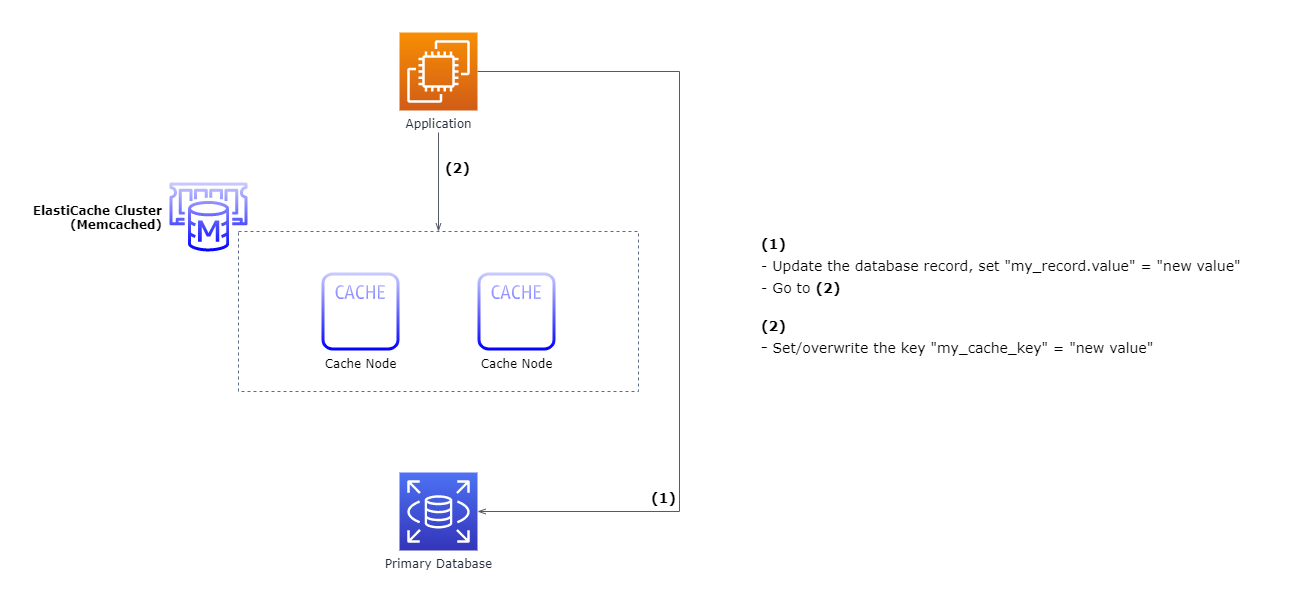

The diagram above was exported from draw.io. Its source (the exported page's mxGraphModel, read from the mxfile embedded in the PNG):
<mxGraphModel dx="1422" dy="724" grid="1" gridSize="10" guides="1" tooltips="1" connect="1" arrows="1" fold="1" page="1" pageScale="1" pageWidth="1169" pageHeight="827" math="0" shadow="0">
  <root>
    <mxCell id="FJpa79DX6yE17SND4IEA-0" />
    <mxCell id="FJpa79DX6yE17SND4IEA-1" parent="FJpa79DX6yE17SND4IEA-0" />
    <mxCell id="FJpa79DX6yE17SND4IEA-2" value="" style="fillColor=none;strokeColor=#5A6C86;dashed=1;verticalAlign=top;fontStyle=0;fontColor=#5A6C86;" vertex="1" parent="FJpa79DX6yE17SND4IEA-1">
      <mxGeometry x="249" y="354" width="400" height="160" as="geometry" />
    </mxCell>
    <mxCell id="FJpa79DX6yE17SND4IEA-3" value="Cache Node" style="outlineConnect=0;strokeColor=#6c8ebf;dashed=0;verticalLabelPosition=bottom;verticalAlign=top;align=center;html=1;fontSize=12;fontStyle=0;aspect=fixed;pointerEvents=1;shape=mxgraph.aws4.cache_node;fontFamily=Verdana;gradientColor=#0000FF;fillColor=#CCCCFF;" vertex="1" parent="FJpa79DX6yE17SND4IEA-1">
      <mxGeometry x="332" y="395" width="78" height="78" as="geometry" />
    </mxCell>
    <mxCell id="FJpa79DX6yE17SND4IEA-4" value="Cache Node" style="outlineConnect=0;strokeColor=#6c8ebf;dashed=0;verticalLabelPosition=bottom;verticalAlign=top;align=center;html=1;fontSize=12;fontStyle=0;aspect=fixed;pointerEvents=1;shape=mxgraph.aws4.cache_node;fontFamily=Verdana;gradientColor=#0000FF;fillColor=#CCCCFF;" vertex="1" parent="FJpa79DX6yE17SND4IEA-1">
      <mxGeometry x="488" y="395" width="78" height="78" as="geometry" />
    </mxCell>
    <mxCell id="FJpa79DX6yE17SND4IEA-6" value="" style="edgeStyle=orthogonalEdgeStyle;html=1;endArrow=openThin;elbow=vertical;startArrow=none;endFill=0;strokeColor=#545B64;rounded=0;fontFamily=Verdana;entryX=1;entryY=0.5;entryDx=0;entryDy=0;entryPerimeter=0;exitX=1;exitY=0.5;exitDx=0;exitDy=0;exitPerimeter=0;" edge="1" parent="FJpa79DX6yE17SND4IEA-1" source="FJpa79DX6yE17SND4IEA-13" target="FJpa79DX6yE17SND4IEA-9">
      <mxGeometry width="100" relative="1" as="geometry">
        <mxPoint x="440" y="265" as="sourcePoint" />
        <mxPoint x="479" y="624" as="targetPoint" />
        <Array as="points">
          <mxPoint x="690" y="194" />
          <mxPoint x="690" y="634" />
        </Array>
      </mxGeometry>
    </mxCell>
    <mxCell id="FJpa79DX6yE17SND4IEA-8" value="&lt;p style=&quot;line-height: 160% ; font-size: 14px&quot;&gt;&lt;b style=&quot;font-size: 14px&quot;&gt;(1)&lt;/b&gt;&lt;/p&gt;" style="text;html=1;align=left;verticalAlign=middle;resizable=0;points=[];autosize=1;fontFamily=Verdana;fontSize=14;" vertex="1" parent="FJpa79DX6yE17SND4IEA-1">
      <mxGeometry x="660" y="590" width="40" height="60" as="geometry" />
    </mxCell>
    <mxCell id="FJpa79DX6yE17SND4IEA-9" value="Primary Database" style="points=[[0,0,0],[0.25,0,0],[0.5,0,0],[0.75,0,0],[1,0,0],[0,1,0],[0.25,1,0],[0.5,1,0],[0.75,1,0],[1,1,0],[0,0.25,0],[0,0.5,0],[0,0.75,0],[1,0.25,0],[1,0.5,0],[1,0.75,0]];outlineConnect=0;fontColor=#232F3E;gradientColor=#4D72F3;gradientDirection=north;fillColor=#3334B9;strokeColor=#ffffff;dashed=0;verticalLabelPosition=bottom;verticalAlign=top;align=center;html=1;fontSize=12;fontStyle=0;aspect=fixed;shape=mxgraph.aws4.resourceIcon;resIcon=mxgraph.aws4.rds;fontFamily=Verdana;" vertex="1" parent="FJpa79DX6yE17SND4IEA-1">
      <mxGeometry x="410" y="595" width="78" height="78" as="geometry" />
    </mxCell>
    <mxCell id="FJpa79DX6yE17SND4IEA-10" value="" style="edgeStyle=orthogonalEdgeStyle;html=1;endArrow=openThin;elbow=vertical;startArrow=none;endFill=0;strokeColor=#545B64;rounded=0;fontFamily=Verdana;fontSize=12;fontColor=#7EA6E0;entryX=0.5;entryY=0;entryDx=0;entryDy=0;" edge="1" parent="FJpa79DX6yE17SND4IEA-1" target="FJpa79DX6yE17SND4IEA-2">
      <mxGeometry width="100" relative="1" as="geometry">
        <mxPoint x="449" y="255" as="sourcePoint" />
        <mxPoint x="550" y="235" as="targetPoint" />
      </mxGeometry>
    </mxCell>
    <mxCell id="FJpa79DX6yE17SND4IEA-11" value="&lt;b style=&quot;font-size: 14px&quot;&gt;(2)&lt;/b&gt;" style="text;html=1;align=center;verticalAlign=middle;resizable=0;points=[];autosize=1;fontFamily=Verdana;fontSize=14;" vertex="1" parent="FJpa79DX6yE17SND4IEA-1">
      <mxGeometry x="448" y="280" width="40" height="20" as="geometry" />
    </mxCell>
    <mxCell id="FJpa79DX6yE17SND4IEA-12" value="&lt;b&gt;ElastiCache Cluster&lt;br&gt;(Memcached)&lt;/b&gt;" style="outlineConnect=0;fontColor=#000000;gradientColor=#0000FF;fillColor=#CCCCFF;strokeColor=#6c8ebf;dashed=0;verticalLabelPosition=middle;verticalAlign=middle;align=right;html=1;fontSize=12;fontStyle=0;aspect=fixed;pointerEvents=1;shape=mxgraph.aws4.elasticache_for_memcached;fontFamily=Verdana;labelPosition=left;spacing=8;" vertex="1" parent="FJpa79DX6yE17SND4IEA-1">
      <mxGeometry x="180" y="305" width="78" height="69" as="geometry" />
    </mxCell>
    <mxCell id="FJpa79DX6yE17SND4IEA-13" value="Application" style="points=[[0,0,0],[0.25,0,0],[0.5,0,0],[0.75,0,0],[1,0,0],[0,1,0],[0.25,1,0],[0.5,1,0],[0.75,1,0],[1,1,0],[0,0.25,0],[0,0.5,0],[0,0.75,0],[1,0.25,0],[1,0.5,0],[1,0.75,0]];outlineConnect=0;fontColor=#232F3E;gradientColor=#F78E04;gradientDirection=north;fillColor=#D05C17;strokeColor=#ffffff;dashed=0;verticalLabelPosition=bottom;verticalAlign=top;align=center;html=1;fontSize=12;fontStyle=0;aspect=fixed;shape=mxgraph.aws4.resourceIcon;resIcon=mxgraph.aws4.ec2;fontFamily=Verdana;" vertex="1" parent="FJpa79DX6yE17SND4IEA-1">
      <mxGeometry x="410" y="155" width="78" height="78" as="geometry" />
    </mxCell>
    <mxCell id="FJpa79DX6yE17SND4IEA-14" value="&lt;div style=&quot;font-size: 14px&quot;&gt;&lt;b style=&quot;color: rgb(0 , 0 , 0) ; line-height: 160% ; font-size: 14px&quot;&gt;(1)&amp;nbsp;&lt;/b&gt;&lt;/div&gt;&lt;div style=&quot;font-size: 14px&quot;&gt;&lt;span style=&quot;color: rgb(0 , 0 , 0) ; line-height: 160% ; font-size: 14px&quot;&gt;- Update the database record, set &quot;my_record.value&quot; = &quot;new value&quot;&amp;nbsp;&lt;/span&gt;&lt;/div&gt;&lt;div style=&quot;font-size: 14px&quot;&gt;&lt;span style=&quot;color: rgb(0 , 0 , 0) ; line-height: 160% ; font-size: 14px&quot;&gt;- Go to &lt;b style=&quot;font-size: 14px&quot;&gt;(2)&lt;/b&gt;&lt;/span&gt;&lt;/div&gt;&lt;div style=&quot;font-size: 14px&quot;&gt;&lt;br style=&quot;font-size: 14px&quot;&gt;&lt;/div&gt;&lt;font color=&quot;#000000&quot; style=&quot;font-size: 14px&quot;&gt;&lt;span style=&quot;line-height: 160% ; font-size: 14px&quot;&gt;&lt;b style=&quot;font-size: 14px&quot;&gt;(2)&lt;br style=&quot;font-size: 14px&quot;&gt;- &lt;/b&gt;&lt;span style=&quot;font-size: 14px&quot;&gt;Set/overwrite the key &quot;my_cache_key&quot; =&lt;/span&gt;&amp;nbsp;&quot;new value&quot;&lt;br style=&quot;font-size: 14px&quot;&gt;&lt;br style=&quot;font-size: 14px&quot;&gt;&lt;/span&gt;&lt;/font&gt;" style="text;html=1;align=left;verticalAlign=middle;resizable=0;points=[];autosize=1;fontSize=14;fontFamily=Verdana;fontColor=#7EA6E0;labelBorderColor=none;spacingTop=0;perimeterSpacing=0;" vertex="1" parent="FJpa79DX6yE17SND4IEA-1">
      <mxGeometry x="770" y="354" width="500" height="150" as="geometry" />
    </mxCell>
  </root>
</mxGraphModel>